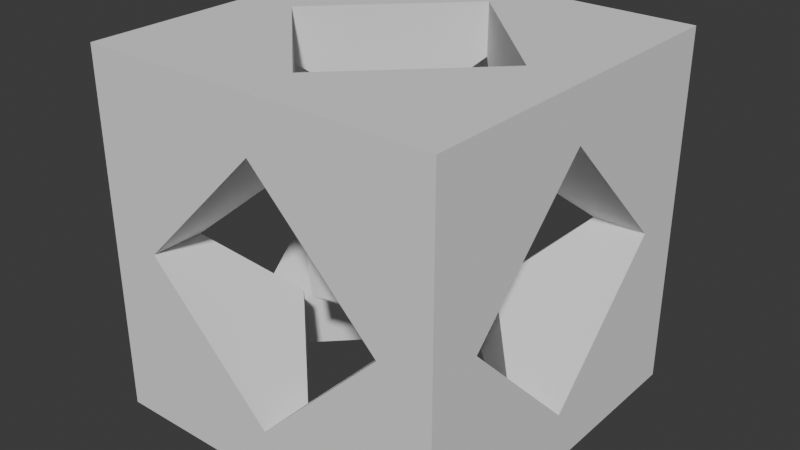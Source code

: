 # Source: cockpit.blend  (saved by Blender 4.1.23; exported with 4.5.12 LTS)
import bpy
from mathutils import Matrix  # noqa: F401  (used for matrix-valued properties, if any)

bpy.ops.wm.read_factory_settings(use_empty=True)
scene = bpy.context.scene
scene.name = 'Scene'

# ---- world
world_world = bpy.data.worlds.new('World'); scene.world = world_world
world_world.use_nodes = True; world_world.node_tree.nodes.clear()
_N = world_world.node_tree.nodes; _L = world_world.node_tree.links
n0 = _N.new('ShaderNodeOutputWorld'); n0.name = 'World Output'; n0.location = (300, 300)
n1 = _N.new('ShaderNodeBackground'); n1.name = 'Background'; n1.location = (10, 300)
n1.inputs[0].default_value = (0.05088, 0.05088, 0.05088, 1.0)
_L.new(n1.outputs[0], n0.inputs[0])
n0.is_active_output = True
world_world.color = (0.05088, 0.05088, 0.05088)
world_world.use_sun_shadow = False
world_world.sun_shadow_jitter_overblur = 0.0

# ---- meshes
me_outside = bpy.data.meshes.new('Outside')
me_outside.from_pydata([(-1.0, -1.0, -1.0), (-1.0, -1.0, 1.0), (-1.0, 1.0, -1.0), (-1.0, 1.0, 1.0), (1.0, -1.0, -1.0), (1.0, -1.0, 1.0), (1.0, 1.0, -1.0), (1.0, 1.0, 1.0), (-0.7071, 1.0, 0.0), (0.3536, 1.0, 0.3536), (0.0, 1.0, 0.7071), (-0.3536, 1.0, -0.3536), (0.0, 1.0, -0.7071), (0.7071, 1.0, 0.0), (-0.3536, -1.0, 0.3536), (0.0, -1.0, 0.7071), (0.7071, -1.0, 0.0), (0.3536, -1.0, -0.3536), (-0.7071, -1.0, 0.0), (0.0, -1.0, -0.7071), (0.0, 0.7071, -1.0), (-0.3536, 0.3536, -1.0), (0.7071, 0.0, -1.0), (0.3536, -0.3536, -1.0), (-0.7071, 0.0, -1.0), (0.0, -0.7071, -1.0), (-0.7071, 0.0, 1.0), (0.0, 0.7071, 1.0), (0.3536, 0.3536, 1.0), (-0.3536, -0.3536, 1.0), (0.0, -0.7071, 1.0), (0.7071, 0.0, 1.0), (0.0, -0.7071, -0.7071), (0.0, 0.7071, -0.7071), (0.0, -0.7071, 0.7071), (0.0, 0.7071, 0.7071), (-1.0, -0.7071, 0.0), (-1.0, 0.3536, 0.3536), (-1.0, 0.0, 0.7071), (-1.0, -0.3536, -0.3536), (-1.0, 0.0, -0.7071), (-1.0, 0.7071, 0.0), (1.0, -0.3536, 0.3536), (1.0, 0.0, 0.7071), (1.0, 0.7071, 0.0), (1.0, 0.3536, -0.3536), (1.0, -0.7071, 0.0), (1.0, 0.0, -0.7071), (-0.3536, 0.3536, -0.3536), (-0.7071, 0.7071, 0.0), (-0.7071, -0.7071, 0.0), (-0.3536, -0.3536, -0.3536), (-0.3536, 0.3536, 0.3536), (-0.3536, -0.3536, 0.3536), (0.7071, 0.7071, 0.0), (0.3536, 0.3536, 0.3536), (0.7071, -0.7071, 0.0), (0.3536, -0.3536, 0.3536), (0.3536, 0.3536, -0.3536), (0.3536, -0.3536, -0.3536), (-0.7071, 0.0, 0.7071), (-0.7071, 0.0, -0.7071), (0.7071, 0.0, 0.7071), (0.7071, 0.0, -0.7071)], [], [(36, 39, 0, 1, 3, 37, 38), (41, 37, 3, 2, 0, 39, 40), (8, 11, 2, 3, 7, 9, 10), (13, 9, 7, 6, 2, 11, 12), (6, 7, 5, 42, 43, 44, 45), (5, 4, 6, 45, 47, 46, 42), (16, 17, 4, 5, 1, 14, 15), (18, 14, 1, 0, 4, 17, 19), (20, 21, 2, 6, 4, 23, 22), (25, 23, 4, 0, 2, 21, 24), (27, 28, 7, 3, 1, 29, 26), (30, 29, 1, 5, 7, 28, 31), (48, 33, 12, 11, 8, 49), (50, 18, 19, 32, 51), (35, 52, 49, 8, 10), (14, 18, 50, 53, 34, 15), (55, 35, 10, 9, 13, 54), (16, 15, 34, 57, 56), (54, 13, 12, 33, 58), (59, 32, 19, 17, 16, 56), (52, 35, 27, 26, 60), (61, 24, 21, 20, 33, 48), (29, 30, 34, 53, 60, 26), (51, 32, 25, 24, 61), (57, 34, 30, 31, 62), (22, 23, 25, 32, 59, 63), (62, 31, 28, 27, 35, 55), (58, 33, 20, 22, 63), (54, 44, 43, 62, 55), (37, 41, 49, 52, 60, 38), (62, 43, 42, 46, 56, 57), (50, 36, 38, 60, 53), (40, 39, 36, 50, 51, 61), (59, 56, 46, 47, 63), (63, 47, 45, 44, 54, 58), (41, 40, 61, 48, 49)])
me_outside.polygons.foreach_set('material_index', [0, 0, 0, 0, 0, 0, 0, 0, 0, 0, 0, 0, 1267, 1267, 1267, 1267, 1267, 1267, 1267, 1267, 1267, 1267, 1267, 1267, 1267, 1267, 1267, 1267, 20719, 20719, 20719, 20719, 20719, 20719, 20719, 20719])
_uv = me_outside.uv_layers.new(name='UVMap')
_uv.uv.foreach_set('vector', [0.5, 0.03661, 0.4558, 0.08081, 0.375, 0.0, 0.625, 0.0, 0.625, 0.25, 0.5442, 0.1692, 0.5884, 0.125, 0.5, 0.2134, 0.5442, 0.1692, 0.625, 0.25, 0.375, 0.25, 0.375, 0.0, 0.4558, 0.08081, 0.4116, 0.125, 0.5, 0.2866, 0.4558, 0.3308, 0.375, 0.25, 0.625, 0.25, 0.625, 0.5, 0.5442, 0.4192, 0.5884, 0.375, 0.5, 0.4634, 0.5442, 0.4192, 0.625, 0.5, 0.375, 0.5, 0.375, 0.25, 0.4558, 0.3308, 0.4116, 0.375, 0.375, 0.5, 0.625, 0.5, 0.625, 0.75, 0.5442, 0.6692, 0.5884, 0.625, 0.5, 0.5366, 0.4558, 0.5808, 0.625, 0.75, 0.375, 0.75, 0.375, 0.5, 0.4558, 0.5808, 0.4116, 0.625, 0.5, 0.7134, 0.5442, 0.6692, 0.5, 0.7866, 0.4558, 0.8308, 0.375, 0.75, 0.625, 0.75, 0.625, 1.0, 0.5442, 0.9192, 0.5884, 0.875, 0.5, 0.9634, 0.5442, 0.9192, 0.625, 1.0, 0.375, 1.0, 0.375, 0.75, 0.4558, 0.8308, 0.4116, 0.875, 0.25, 0.5366, 0.2058, 0.5808, 0.125, 0.5, 0.375, 0.5, 0.375, 0.75, 0.2942, 0.6692, 0.3384, 0.625, 0.25, 0.7134, 0.2942, 0.6692, 0.375, 0.75, 0.125, 0.75, 0.125, 0.5, 0.2058, 0.5808, 0.1616, 0.625, 0.75, 0.5366, 0.7058, 0.5808, 0.625, 0.5, 0.875, 0.5, 0.875, 0.75, 0.7942, 0.6692, 0.8384, 0.625, 0.75, 0.7134, 0.7942, 0.6692, 0.875, 0.75, 0.625, 0.75, 0.625, 0.5, 0.7058, 0.5808, 0.6616, 0.625, 0.4779, 0.125, 0.4558, 0.0, 0.4375, 0.0, 0.4375, 0.125, 0.4375, 0.25, 0.4558, 0.25, 0.5442, 0.25, 0.5625, 0.25, 0.5625, 0.0, 0.5442, 0.0, 0.5221, 0.125, 0.375, 0.5, 0.375, 0.375, 0.375, 0.25, 0.375, 0.25, 0.375, 0.5, 0.375, 0.375, 0.375, 0.25, 0.375, 0.25, 0.375, 0.375, 0.375, 0.5, 0.375, 0.5, 0.4779, 0.625, 0.4558, 0.5, 0.4375, 0.5, 0.4375, 0.625, 0.4375, 0.75, 0.4558, 0.75, 0.5625, 0.75, 0.5625, 0.5, 0.5442, 0.5, 0.5221, 0.625, 0.5442, 0.75, 0.375, 0.75, 0.375, 0.75, 0.375, 1.0, 0.375, 1.0, 0.375, 0.875, 0.375, 0.875, 0.375, 1.0, 0.375, 1.0, 0.375, 0.875, 0.375, 0.75, 0.375, 0.75, 0.4779, 0.125, 0.4558, 0.0, 0.4375, 0.0, 0.4375, 0.25, 0.4558, 0.25, 0.5442, 0.25, 0.5625, 0.25, 0.5625, 0.125, 0.5625, 0.0, 0.5442, 0.0, 0.5221, 0.125, 0.4375, 0.375, 0.4375, 0.5, 0.4558, 0.5, 0.4779, 0.375, 0.4558, 0.25, 0.4375, 0.25, 0.5221, 0.375, 0.5442, 0.5, 0.5625, 0.5, 0.5625, 0.25, 0.5442, 0.25, 0.4779, 0.625, 0.4558, 0.5, 0.4375, 0.5, 0.4375, 0.75, 0.4558, 0.75, 0.5625, 0.75, 0.5625, 0.625, 0.5625, 0.5, 0.5442, 0.5, 0.5221, 0.625, 0.5442, 0.75, 0.4558, 0.75, 0.4375, 0.75, 0.4375, 0.875, 0.4375, 1.0, 0.4558, 1.0, 0.4779, 0.875, 0.5221, 0.875, 0.5442, 1.0, 0.5625, 1.0, 0.5625, 0.75, 0.5442, 0.75, 0.375, 0.0, 0.375, 0.0, 0.375, 0.25, 0.375, 0.25, 0.375, 0.125, 0.375, 0.125, 0.375, 0.0, 0.375, 0.0, 0.375, 0.125, 0.375, 0.25, 0.375, 0.25, 0.4558, 0.25, 0.4375, 0.25, 0.4375, 0.375, 0.4375, 0.5, 0.4558, 0.5, 0.4779, 0.375, 0.5442, 0.5, 0.5625, 0.5, 0.5625, 0.25, 0.5442, 0.25, 0.5221, 0.375, 0.375, 0.75, 0.375, 0.625, 0.375, 0.5, 0.375, 0.5, 0.375, 0.625, 0.375, 0.75, 0.375, 0.625, 0.375, 0.5, 0.375, 0.5, 0.375, 0.75, 0.375, 0.75, 0.4558, 0.75, 0.4375, 0.75, 0.4375, 0.875, 0.4375, 1.0, 0.4558, 1.0, 0.4779, 0.875, 0.5625, 1.0, 0.5625, 0.75, 0.5442, 0.75, 0.5221, 0.875, 0.5442, 1.0])
me_outside.update()
me_inside = bpy.data.meshes.new('Inside')
me_inside.from_pydata([(0.0, 0.0, -1.0), (0.7236, -0.5257, -0.4472), (-0.2764, -0.8506, -0.4472), (-0.8944, 0.0, -0.4472), (-0.2764, 0.8506, -0.4472), (0.7236, 0.5257, -0.4472), (0.2764, -0.8506, 0.4472), (-0.7236, -0.5257, 0.4472), (-0.7236, 0.5257, 0.4472), (0.2764, 0.8506, 0.4472), (0.8944, 0.0, 0.4472), (0.0, 0.0, 1.0)], [], [(0, 1, 2), (1, 0, 5), (0, 2, 3), (0, 3, 4), (0, 4, 5), (1, 5, 10), (2, 1, 6), (3, 2, 7), (4, 3, 8), (5, 4, 9), (1, 10, 6), (2, 6, 7), (3, 7, 8), (4, 8, 9), (5, 9, 10), (6, 10, 11), (7, 6, 11), (8, 7, 11), (9, 8, 11), (10, 9, 11)])
_uv = me_inside.uv_layers.new(name='UVMap')
_uv.uv.foreach_set('vector', [0.1818, 0.0, 0.2727, 0.1575, 0.09091, 0.1575, 0.2727, 0.1575, 0.3636, 0.0, 0.4545, 0.1575, 0.9091, 0.0, 1.0, 0.1575, 0.8182, 0.1575, 0.7273, 0.0, 0.8182, 0.1575, 0.6364, 0.1575, 0.5455, 0.0, 0.6364, 0.1575, 0.4545, 0.1575, 0.2727, 0.1575, 0.4545, 0.1575, 0.3636, 0.3149, 0.09091, 0.1575, 0.2727, 0.1575, 0.1818, 0.3149, 0.8182, 0.1575, 1.0, 0.1575, 0.9091, 0.3149, 0.6364, 0.1575, 0.8182, 0.1575, 0.7273, 0.3149, 0.4545, 0.1575, 0.6364, 0.1575, 0.5455, 0.3149, 0.2727, 0.1575, 0.3636, 0.3149, 0.1818, 0.3149, 0.09091, 0.1575, 0.1818, 0.3149, 0.0, 0.3149, 0.8182, 0.1575, 0.9091, 0.3149, 0.7273, 0.3149, 0.6364, 0.1575, 0.7273, 0.3149, 0.5455, 0.3149, 0.4545, 0.1575, 0.5455, 0.3149, 0.3636, 0.3149, 0.1818, 0.3149, 0.3636, 0.3149, 0.2727, 0.4724, 0.0, 0.3149, 0.1818, 0.3149, 0.09091, 0.4724, 0.7273, 0.3149, 0.9091, 0.3149, 0.8182, 0.4724, 0.5455, 0.3149, 0.7273, 0.3149, 0.6364, 0.4724, 0.3636, 0.3149, 0.5455, 0.3149, 0.4545, 0.4724])
me_inside.update()

# ---- objects
ob_outside = bpy.data.objects.new('Outside', me_outside)
ob_inside = bpy.data.objects.new('Inside', me_inside)

# ---- transforms, parenting, visibility, modifiers, constraints
ob_outside.location = (0.0, 0.0, 0.0)
ob_outside.scale = (0.5, 0.5, 0.5)
ob_inside.location = (0.0, 0.0, 0.0)
ob_inside.scale = (0.2872, 0.2872, 0.2872)

# ---- collection membership
scene.collection.objects.link(ob_outside)
scene.collection.objects.link(ob_inside)

# ---- scene / render settings (as saved in the file)
scene.frame_start = 1; scene.frame_end = 250; scene.frame_set(1)
scene.render.engine = 'BLENDER_EEVEE_NEXT'
scene.cycles.sampling_pattern = 'TABULATED_SOBOL'
scene.eevee.ray_tracing_options.trace_max_roughness = 0.0
bpy.context.view_layer.update()

# ---- added for rendering (the .blend has no active camera and no usable light): camera, sun
cam_auto = bpy.data.cameras.new('AutoCamera')
cam_auto.lens = 50.0
cam_auto.sensor_width = 36.0
cam_auto.clip_end = 1000.0
ob_auto_camera = bpy.data.objects.new('AutoCamera', cam_auto)
scene.collection.objects.link(ob_auto_camera)
ob_auto_camera.location = (1.60254, -1.92304, 1.28203)
ob_auto_camera.rotation_euler = (1.09748, -7.21219e-08, 0.694738)
scene.camera = ob_auto_camera
light_auto_sun = bpy.data.lights.new('AutoSun', 'SUN')
light_auto_sun.energy = 3.0
light_auto_sun.angle = 0.0523599
ob_auto_sun = bpy.data.objects.new('AutoSun', light_auto_sun)
scene.collection.objects.link(ob_auto_sun)
ob_auto_sun.rotation_euler = (0.872665, 0.174533, 0.523599)
bpy.context.view_layer.update()
